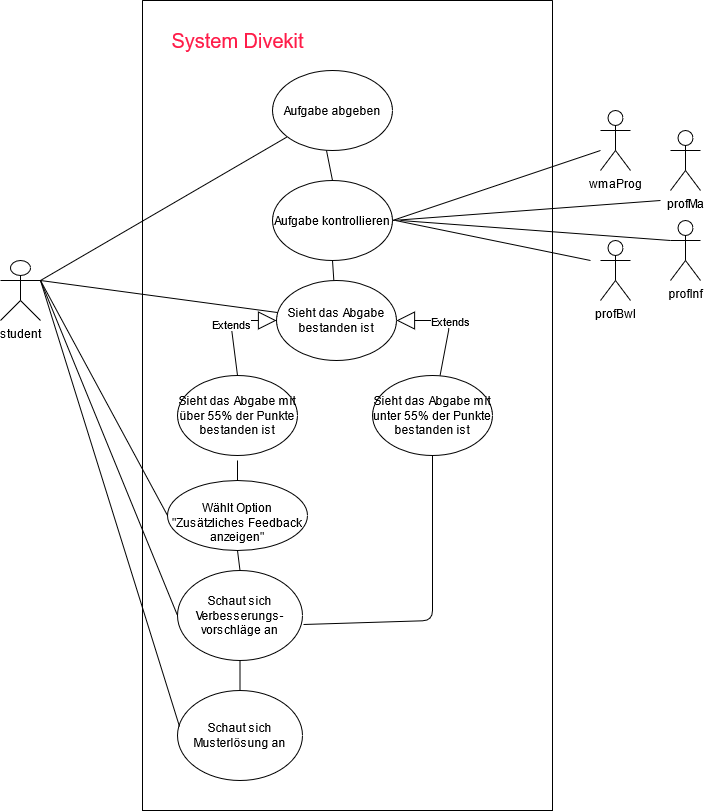

The diagram above was exported from draw.io. Its source (the exported page's mxGraphModel, read from the mxfile embedded in the PNG):
<mxGraphModel dx="2062" dy="1140" grid="1" gridSize="10" guides="1" tooltips="1" connect="1" arrows="1" fold="1" page="1" pageScale="1" pageWidth="827" pageHeight="1169" math="0" shadow="0">
  <root>
    <mxCell id="0" />
    <mxCell id="1" parent="0" />
    <mxCell id="2ML0G79si0_tqutxrntq-1" value="&lt;div&gt;student&lt;/div&gt;&lt;div&gt;&lt;br&gt;&lt;/div&gt;" style="shape=umlActor;verticalLabelPosition=bottom;verticalAlign=top;html=1;outlineConnect=0;" parent="1" vertex="1">
      <mxGeometry x="80" y="430" width="40" height="60" as="geometry" />
    </mxCell>
    <mxCell id="2ML0G79si0_tqutxrntq-2" value="wmaProg" style="shape=umlActor;verticalLabelPosition=bottom;verticalAlign=top;html=1;outlineConnect=0;" parent="1" vertex="1">
      <mxGeometry x="680" y="280" width="30" height="60" as="geometry" />
    </mxCell>
    <mxCell id="2ML0G79si0_tqutxrntq-5" value="" style="swimlane;startSize=0;" parent="1" vertex="1">
      <mxGeometry x="222" y="170" width="410" height="810" as="geometry" />
    </mxCell>
    <mxCell id="2ML0G79si0_tqutxrntq-6" value="&lt;font style=&quot;font-size: 20px&quot; color=&quot;#FF1C49&quot;&gt;System Divekit&lt;/font&gt;" style="text;html=1;align=center;verticalAlign=middle;resizable=0;points=[];autosize=1;strokeColor=none;" parent="2ML0G79si0_tqutxrntq-5" vertex="1">
      <mxGeometry x="20" y="30" width="150" height="20" as="geometry" />
    </mxCell>
    <mxCell id="2ML0G79si0_tqutxrntq-7" value="Aufgabe abgeben" style="ellipse;whiteSpace=wrap;html=1;" parent="2ML0G79si0_tqutxrntq-5" vertex="1">
      <mxGeometry x="130" y="70" width="120" height="80" as="geometry" />
    </mxCell>
    <mxCell id="2ML0G79si0_tqutxrntq-8" value="Aufgabe kontrollieren" style="ellipse;whiteSpace=wrap;html=1;" parent="2ML0G79si0_tqutxrntq-5" vertex="1">
      <mxGeometry x="130" y="180" width="120" height="80" as="geometry" />
    </mxCell>
    <mxCell id="2ML0G79si0_tqutxrntq-31" value="" style="endArrow=none;html=1;entryX=0.5;entryY=0;entryDx=0;entryDy=0;exitX=0.45;exitY=1;exitDx=0;exitDy=0;exitPerimeter=0;" parent="2ML0G79si0_tqutxrntq-5" source="2ML0G79si0_tqutxrntq-7" target="2ML0G79si0_tqutxrntq-8" edge="1">
      <mxGeometry width="50" height="50" relative="1" as="geometry">
        <mxPoint x="480" y="290" as="sourcePoint" />
        <mxPoint x="285.03999999999996" y="258" as="targetPoint" />
      </mxGeometry>
    </mxCell>
    <mxCell id="2ML0G79si0_tqutxrntq-32" value="Sieht das Abgabe bestanden ist" style="ellipse;whiteSpace=wrap;html=1;" parent="2ML0G79si0_tqutxrntq-5" vertex="1">
      <mxGeometry x="134" y="280" width="120" height="80" as="geometry" />
    </mxCell>
    <mxCell id="2ML0G79si0_tqutxrntq-34" value="Sieht das Abgabe mit unter 55% der Punkte bestanden ist" style="ellipse;whiteSpace=wrap;html=1;" parent="2ML0G79si0_tqutxrntq-5" vertex="1">
      <mxGeometry x="230" y="375" width="120" height="80" as="geometry" />
    </mxCell>
    <mxCell id="2ML0G79si0_tqutxrntq-35" value="Sieht das Abgabe mit über 55% der Punkte bestanden ist" style="ellipse;whiteSpace=wrap;html=1;" parent="2ML0G79si0_tqutxrntq-5" vertex="1">
      <mxGeometry x="35" y="375" width="120" height="80" as="geometry" />
    </mxCell>
    <mxCell id="2ML0G79si0_tqutxrntq-36" value="" style="endArrow=none;html=1;entryX=0.5;entryY=1;entryDx=0;entryDy=0;" parent="2ML0G79si0_tqutxrntq-5" source="2ML0G79si0_tqutxrntq-32" target="2ML0G79si0_tqutxrntq-8" edge="1">
      <mxGeometry width="50" height="50" relative="1" as="geometry">
        <mxPoint x="168" y="440" as="sourcePoint" />
        <mxPoint x="218" y="390" as="targetPoint" />
      </mxGeometry>
    </mxCell>
    <mxCell id="2ML0G79si0_tqutxrntq-78" value="&lt;br&gt;Wählt Option &quot;Zusätzliches Feedback anzeigen&quot;&lt;br&gt;" style="ellipse;whiteSpace=wrap;html=1;" parent="2ML0G79si0_tqutxrntq-5" vertex="1">
      <mxGeometry x="25" y="480" width="140" height="70" as="geometry" />
    </mxCell>
    <mxCell id="2ML0G79si0_tqutxrntq-86" value="" style="endArrow=none;html=1;entryX=0.5;entryY=0;entryDx=0;entryDy=0;" parent="2ML0G79si0_tqutxrntq-5" target="2ML0G79si0_tqutxrntq-78" edge="1">
      <mxGeometry width="50" height="50" relative="1" as="geometry">
        <mxPoint x="95" y="460" as="sourcePoint" />
        <mxPoint x="218" y="380" as="targetPoint" />
        <Array as="points" />
      </mxGeometry>
    </mxCell>
    <mxCell id="2ML0G79si0_tqutxrntq-87" value="&lt;div&gt;Schaut sich Verbesserungs-&lt;/div&gt;&lt;div&gt;vorschläge an&lt;/div&gt;" style="ellipse;whiteSpace=wrap;html=1;" parent="2ML0G79si0_tqutxrntq-5" vertex="1">
      <mxGeometry x="35" y="570" width="125" height="90" as="geometry" />
    </mxCell>
    <mxCell id="2ML0G79si0_tqutxrntq-89" value="Schaut sich Musterlösung an" style="ellipse;whiteSpace=wrap;html=1;" parent="2ML0G79si0_tqutxrntq-5" vertex="1">
      <mxGeometry x="35" y="690" width="125" height="90" as="geometry" />
    </mxCell>
    <mxCell id="2ML0G79si0_tqutxrntq-90" value="" style="endArrow=none;html=1;entryX=1.008;entryY=0.6;entryDx=0;entryDy=0;exitX=0.5;exitY=1;exitDx=0;exitDy=0;entryPerimeter=0;" parent="2ML0G79si0_tqutxrntq-5" source="2ML0G79si0_tqutxrntq-34" target="2ML0G79si0_tqutxrntq-87" edge="1">
      <mxGeometry width="50" height="50" relative="1" as="geometry">
        <mxPoint x="105" y="470" as="sourcePoint" />
        <mxPoint x="105" y="490" as="targetPoint" />
        <Array as="points">
          <mxPoint x="290" y="620" />
        </Array>
      </mxGeometry>
    </mxCell>
    <mxCell id="2ML0G79si0_tqutxrntq-91" value="" style="endArrow=none;html=1;entryX=0.5;entryY=0;entryDx=0;entryDy=0;exitX=0.5;exitY=1;exitDx=0;exitDy=0;" parent="2ML0G79si0_tqutxrntq-5" source="2ML0G79si0_tqutxrntq-78" target="2ML0G79si0_tqutxrntq-87" edge="1">
      <mxGeometry width="50" height="50" relative="1" as="geometry">
        <mxPoint x="105" y="470" as="sourcePoint" />
        <mxPoint x="105" y="490" as="targetPoint" />
        <Array as="points" />
      </mxGeometry>
    </mxCell>
    <mxCell id="2ML0G79si0_tqutxrntq-92" value="" style="endArrow=none;html=1;entryX=0.5;entryY=0;entryDx=0;entryDy=0;exitX=0.5;exitY=1;exitDx=0;exitDy=0;" parent="2ML0G79si0_tqutxrntq-5" source="2ML0G79si0_tqutxrntq-87" target="2ML0G79si0_tqutxrntq-89" edge="1">
      <mxGeometry width="50" height="50" relative="1" as="geometry">
        <mxPoint x="115" y="480" as="sourcePoint" />
        <mxPoint x="115" y="500" as="targetPoint" />
        <Array as="points" />
      </mxGeometry>
    </mxCell>
    <mxCell id="2ML0G79si0_tqutxrntq-96" value="Extends" style="endArrow=block;endSize=16;endFill=0;html=1;exitX=0.5;exitY=0;exitDx=0;exitDy=0;entryX=0;entryY=0.5;entryDx=0;entryDy=0;" parent="2ML0G79si0_tqutxrntq-5" source="2ML0G79si0_tqutxrntq-35" target="2ML0G79si0_tqutxrntq-32" edge="1">
      <mxGeometry width="160" relative="1" as="geometry">
        <mxPoint x="108" y="410" as="sourcePoint" />
        <mxPoint x="268" y="410" as="targetPoint" />
        <Array as="points">
          <mxPoint x="88" y="320" />
        </Array>
      </mxGeometry>
    </mxCell>
    <mxCell id="2ML0G79si0_tqutxrntq-98" value="Extends" style="endArrow=block;endSize=16;endFill=0;html=1;entryX=1;entryY=0.5;entryDx=0;entryDy=0;" parent="2ML0G79si0_tqutxrntq-5" source="2ML0G79si0_tqutxrntq-34" target="2ML0G79si0_tqutxrntq-32" edge="1">
      <mxGeometry width="160" relative="1" as="geometry">
        <mxPoint x="115" y="395" as="sourcePoint" />
        <mxPoint x="154" y="340" as="targetPoint" />
        <Array as="points">
          <mxPoint x="308" y="320" />
        </Array>
      </mxGeometry>
    </mxCell>
    <mxCell id="2ML0G79si0_tqutxrntq-11" value="" style="endArrow=none;html=1;exitX=1;exitY=0.3333333333333333;exitDx=0;exitDy=0;exitPerimeter=0;" parent="1" source="2ML0G79si0_tqutxrntq-1" target="2ML0G79si0_tqutxrntq-7" edge="1">
      <mxGeometry width="50" height="50" relative="1" as="geometry">
        <mxPoint x="390" y="610" as="sourcePoint" />
        <mxPoint x="440" y="560" as="targetPoint" />
      </mxGeometry>
    </mxCell>
    <mxCell id="2ML0G79si0_tqutxrntq-12" value="" style="endArrow=none;html=1;entryX=1;entryY=0.5;entryDx=0;entryDy=0;" parent="1" target="2ML0G79si0_tqutxrntq-8" edge="1">
      <mxGeometry width="50" height="50" relative="1" as="geometry">
        <mxPoint x="680" y="320" as="sourcePoint" />
        <mxPoint x="360.3669759195782" y="294.41726104299414" as="targetPoint" />
      </mxGeometry>
    </mxCell>
    <mxCell id="2ML0G79si0_tqutxrntq-15" value="&lt;div&gt;profInf&lt;/div&gt;&lt;div&gt;&lt;br&gt;&lt;/div&gt;" style="shape=umlActor;verticalLabelPosition=bottom;verticalAlign=top;html=1;outlineConnect=0;" parent="1" vertex="1">
      <mxGeometry x="750" y="390" width="30" height="60" as="geometry" />
    </mxCell>
    <mxCell id="2ML0G79si0_tqutxrntq-16" value="profBwl" style="shape=umlActor;verticalLabelPosition=bottom;verticalAlign=top;html=1;outlineConnect=0;" parent="1" vertex="1">
      <mxGeometry x="680" y="410" width="30" height="60" as="geometry" />
    </mxCell>
    <mxCell id="2ML0G79si0_tqutxrntq-17" value="profMa" style="shape=umlActor;verticalLabelPosition=bottom;verticalAlign=top;html=1;outlineConnect=0;" parent="1" vertex="1">
      <mxGeometry x="750" y="300" width="30" height="60" as="geometry" />
    </mxCell>
    <mxCell id="2ML0G79si0_tqutxrntq-24" value="" style="endArrow=none;html=1;" parent="1" edge="1">
      <mxGeometry width="50" height="50" relative="1" as="geometry">
        <mxPoint x="670" y="430" as="sourcePoint" />
        <mxPoint x="475" y="390" as="targetPoint" />
      </mxGeometry>
    </mxCell>
    <mxCell id="2ML0G79si0_tqutxrntq-29" value="" style="endArrow=none;html=1;entryX=1;entryY=0.5;entryDx=0;entryDy=0;" parent="1" target="2ML0G79si0_tqutxrntq-8" edge="1">
      <mxGeometry width="50" height="50" relative="1" as="geometry">
        <mxPoint x="740" y="370" as="sourcePoint" />
        <mxPoint x="485.03999999999996" y="408" as="targetPoint" />
      </mxGeometry>
    </mxCell>
    <mxCell id="2ML0G79si0_tqutxrntq-30" value="" style="endArrow=none;html=1;exitX=0;exitY=0.3333333333333333;exitDx=0;exitDy=0;exitPerimeter=0;" parent="1" source="2ML0G79si0_tqutxrntq-15" edge="1">
      <mxGeometry width="50" height="50" relative="1" as="geometry">
        <mxPoint x="690" y="450" as="sourcePoint" />
        <mxPoint x="480" y="390" as="targetPoint" />
      </mxGeometry>
    </mxCell>
    <mxCell id="2ML0G79si0_tqutxrntq-85" value="" style="endArrow=none;html=1;" parent="1" target="2ML0G79si0_tqutxrntq-32" edge="1">
      <mxGeometry width="50" height="50" relative="1" as="geometry">
        <mxPoint x="120" y="450" as="sourcePoint" />
        <mxPoint x="440" y="550" as="targetPoint" />
      </mxGeometry>
    </mxCell>
    <mxCell id="2ML0G79si0_tqutxrntq-93" value="" style="endArrow=none;html=1;entryX=1;entryY=0.3333333333333333;entryDx=0;entryDy=0;entryPerimeter=0;exitX=0;exitY=0.5;exitDx=0;exitDy=0;" parent="1" source="2ML0G79si0_tqutxrntq-78" target="2ML0G79si0_tqutxrntq-1" edge="1">
      <mxGeometry width="50" height="50" relative="1" as="geometry">
        <mxPoint x="390" y="600" as="sourcePoint" />
        <mxPoint x="440" y="550" as="targetPoint" />
      </mxGeometry>
    </mxCell>
    <mxCell id="2ML0G79si0_tqutxrntq-94" value="" style="endArrow=none;html=1;entryX=0;entryY=0.5;entryDx=0;entryDy=0;" parent="1" target="2ML0G79si0_tqutxrntq-87" edge="1">
      <mxGeometry width="50" height="50" relative="1" as="geometry">
        <mxPoint x="120" y="450" as="sourcePoint" />
        <mxPoint x="347" y="680" as="targetPoint" />
        <Array as="points" />
      </mxGeometry>
    </mxCell>
    <mxCell id="2ML0G79si0_tqutxrntq-95" value="" style="endArrow=none;html=1;entryX=0.016;entryY=0.4;entryDx=0;entryDy=0;entryPerimeter=0;" parent="1" target="2ML0G79si0_tqutxrntq-89" edge="1">
      <mxGeometry width="50" height="50" relative="1" as="geometry">
        <mxPoint x="120" y="450" as="sourcePoint" />
        <mxPoint x="357" y="690" as="targetPoint" />
        <Array as="points" />
      </mxGeometry>
    </mxCell>
  </root>
</mxGraphModel>